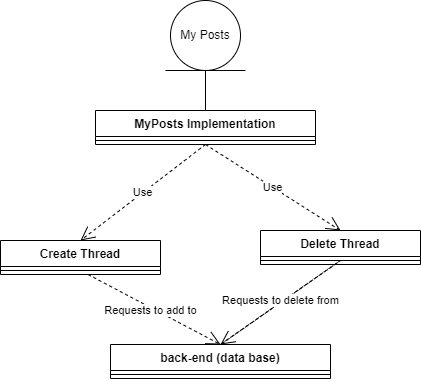

The diagram above was exported from draw.io. Its source (the exported page's mxGraphModel, read from the mxfile embedded in the PNG):
<mxGraphModel dx="1038" dy="481" grid="1" gridSize="10" guides="1" tooltips="1" connect="1" arrows="1" fold="1" page="1" pageScale="1" pageWidth="1169" pageHeight="827" math="0" shadow="0">
  <root>
    <mxCell id="0" />
    <mxCell id="1" parent="0" />
    <mxCell id="kGRyB_xlOm8VFaWOb7ka-1" value="My Posts" style="ellipse;whiteSpace=wrap;html=1;aspect=fixed;" vertex="1" parent="1">
      <mxGeometry x="390" y="70" width="70" height="70" as="geometry" />
    </mxCell>
    <mxCell id="kGRyB_xlOm8VFaWOb7ka-2" value="" style="endArrow=none;html=1;rounded=0;" edge="1" parent="1">
      <mxGeometry width="50" height="50" relative="1" as="geometry">
        <mxPoint x="385" y="140" as="sourcePoint" />
        <mxPoint x="465" y="140" as="targetPoint" />
      </mxGeometry>
    </mxCell>
    <mxCell id="kGRyB_xlOm8VFaWOb7ka-3" value="MyPosts Implementation" style="swimlane;fontStyle=1;align=center;verticalAlign=top;childLayout=stackLayout;horizontal=1;startSize=26;horizontalStack=0;resizeParent=1;resizeParentMax=0;resizeLast=0;collapsible=1;marginBottom=0;" vertex="1" parent="1">
      <mxGeometry x="315" y="180" width="220" height="34" as="geometry" />
    </mxCell>
    <mxCell id="kGRyB_xlOm8VFaWOb7ka-4" value="" style="line;strokeWidth=1;fillColor=none;align=left;verticalAlign=middle;spacingTop=-1;spacingLeft=3;spacingRight=3;rotatable=0;labelPosition=right;points=[];portConstraint=eastwest;" vertex="1" parent="kGRyB_xlOm8VFaWOb7ka-3">
      <mxGeometry y="26" width="220" height="8" as="geometry" />
    </mxCell>
    <mxCell id="kGRyB_xlOm8VFaWOb7ka-5" value="" style="endArrow=none;html=1;rounded=0;exitX=0.5;exitY=0;exitDx=0;exitDy=0;" edge="1" parent="1" source="kGRyB_xlOm8VFaWOb7ka-3">
      <mxGeometry width="50" height="50" relative="1" as="geometry">
        <mxPoint x="620" y="130" as="sourcePoint" />
        <mxPoint x="425" y="140" as="targetPoint" />
      </mxGeometry>
    </mxCell>
    <mxCell id="kGRyB_xlOm8VFaWOb7ka-6" value="Create Thread" style="swimlane;fontStyle=1;align=center;verticalAlign=top;childLayout=stackLayout;horizontal=1;startSize=26;horizontalStack=0;resizeParent=1;resizeParentMax=0;resizeLast=0;collapsible=1;marginBottom=0;" vertex="1" parent="1">
      <mxGeometry x="220" y="310" width="160" height="34" as="geometry" />
    </mxCell>
    <mxCell id="kGRyB_xlOm8VFaWOb7ka-7" value="" style="line;strokeWidth=1;fillColor=none;align=left;verticalAlign=middle;spacingTop=-1;spacingLeft=3;spacingRight=3;rotatable=0;labelPosition=right;points=[];portConstraint=eastwest;" vertex="1" parent="kGRyB_xlOm8VFaWOb7ka-6">
      <mxGeometry y="26" width="160" height="8" as="geometry" />
    </mxCell>
    <mxCell id="kGRyB_xlOm8VFaWOb7ka-8" value="Use" style="endArrow=open;endSize=12;dashed=1;html=1;rounded=0;exitX=0.5;exitY=1;exitDx=0;exitDy=0;entryX=0.5;entryY=0;entryDx=0;entryDy=0;" edge="1" parent="1" source="kGRyB_xlOm8VFaWOb7ka-3" target="kGRyB_xlOm8VFaWOb7ka-6">
      <mxGeometry width="160" relative="1" as="geometry">
        <mxPoint x="370" y="480" as="sourcePoint" />
        <mxPoint x="530" y="480" as="targetPoint" />
      </mxGeometry>
    </mxCell>
    <mxCell id="kGRyB_xlOm8VFaWOb7ka-9" value="back-end (data base)" style="swimlane;fontStyle=1;align=center;verticalAlign=top;childLayout=stackLayout;horizontal=1;startSize=26;horizontalStack=0;resizeParent=1;resizeParentMax=0;resizeLast=0;collapsible=1;marginBottom=0;" vertex="1" parent="1">
      <mxGeometry x="330" y="414" width="220" height="34" as="geometry" />
    </mxCell>
    <mxCell id="kGRyB_xlOm8VFaWOb7ka-10" value="" style="line;strokeWidth=1;fillColor=none;align=left;verticalAlign=middle;spacingTop=-1;spacingLeft=3;spacingRight=3;rotatable=0;labelPosition=right;points=[];portConstraint=eastwest;" vertex="1" parent="kGRyB_xlOm8VFaWOb7ka-9">
      <mxGeometry y="26" width="220" height="8" as="geometry" />
    </mxCell>
    <mxCell id="kGRyB_xlOm8VFaWOb7ka-12" value="Delete Thread" style="swimlane;fontStyle=1;align=center;verticalAlign=top;childLayout=stackLayout;horizontal=1;startSize=26;horizontalStack=0;resizeParent=1;resizeParentMax=0;resizeLast=0;collapsible=1;marginBottom=0;" vertex="1" parent="1">
      <mxGeometry x="480" y="300" width="160" height="34" as="geometry" />
    </mxCell>
    <mxCell id="kGRyB_xlOm8VFaWOb7ka-13" value="" style="line;strokeWidth=1;fillColor=none;align=left;verticalAlign=middle;spacingTop=-1;spacingLeft=3;spacingRight=3;rotatable=0;labelPosition=right;points=[];portConstraint=eastwest;" vertex="1" parent="kGRyB_xlOm8VFaWOb7ka-12">
      <mxGeometry y="26" width="160" height="8" as="geometry" />
    </mxCell>
    <mxCell id="kGRyB_xlOm8VFaWOb7ka-14" value="Use" style="endArrow=open;endSize=12;dashed=1;html=1;rounded=0;exitX=0.5;exitY=1;exitDx=0;exitDy=0;entryX=0.5;entryY=0;entryDx=0;entryDy=0;" edge="1" parent="1" source="kGRyB_xlOm8VFaWOb7ka-3" target="kGRyB_xlOm8VFaWOb7ka-12">
      <mxGeometry width="160" relative="1" as="geometry">
        <mxPoint x="440" y="270" as="sourcePoint" />
        <mxPoint x="600" y="270" as="targetPoint" />
      </mxGeometry>
    </mxCell>
    <mxCell id="kGRyB_xlOm8VFaWOb7ka-17" value="Requests to delete from" style="endArrow=open;endSize=12;dashed=1;html=1;rounded=0;exitX=0.5;exitY=0;exitDx=0;exitDy=0;entryX=0.5;entryY=0;entryDx=0;entryDy=0;" edge="1" parent="1" source="kGRyB_xlOm8VFaWOb7ka-9" target="kGRyB_xlOm8VFaWOb7ka-9">
      <mxGeometry x="0.4922" y="-2" width="160" relative="1" as="geometry">
        <mxPoint x="560" y="420" as="sourcePoint" />
        <mxPoint x="860" y="400" as="targetPoint" />
        <Array as="points">
          <mxPoint x="560" y="330" />
        </Array>
        <mxPoint x="1" as="offset" />
      </mxGeometry>
    </mxCell>
    <mxCell id="kGRyB_xlOm8VFaWOb7ka-18" value="Requests to add to" style="endArrow=open;endSize=12;dashed=1;html=1;rounded=0;entryX=0.5;entryY=0;entryDx=0;entryDy=0;" edge="1" parent="1" source="kGRyB_xlOm8VFaWOb7ka-7" target="kGRyB_xlOm8VFaWOb7ka-9">
      <mxGeometry x="-0.0384" y="-3" width="160" relative="1" as="geometry">
        <mxPoint x="170" y="473" as="sourcePoint" />
        <mxPoint x="170" y="473" as="targetPoint" />
        <Array as="points" />
        <mxPoint as="offset" />
      </mxGeometry>
    </mxCell>
  </root>
</mxGraphModel>